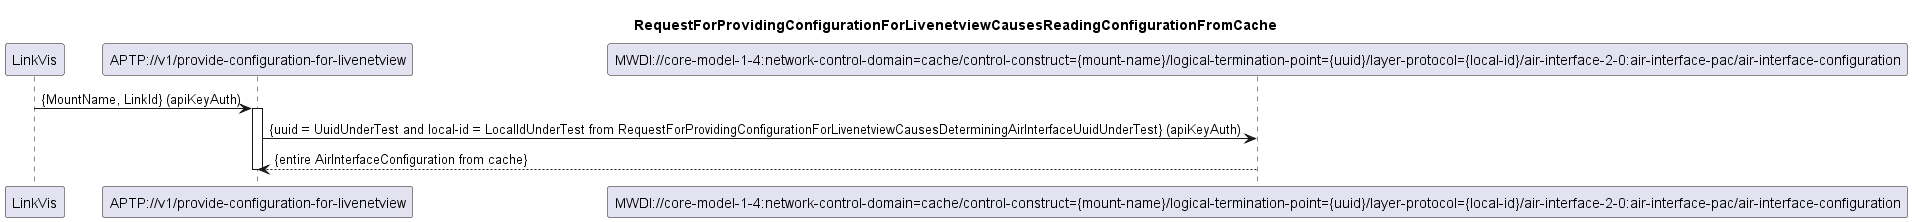

The diagram above was rendered by PlantUML. Its source (embedded in the PNG):
@startuml ReadingConfigFromCache
skinparam responseMessageBelowArrow true

title
RequestForProvidingConfigurationForLivenetviewCausesReadingConfigurationFromCache
end title

participant "LinkVis" as LinkVis
participant "APTP://v1/provide-configuration-for-livenetview" as APTP_Config
participant "MWDI://core-model-1-4:network-control-domain=cache/control-construct={mount-name}/logical-termination-point={uuid}/layer-protocol={local-id}/air-interface-2-0:air-interface-pac/air-interface-configuration" as MwdiConfig

LinkVis -> APTP_Config: {MountName, LinkId} (apiKeyAuth)
activate APTP_Config

APTP_Config -> MwdiConfig: {uuid = UuidUnderTest and local-id = LocalIdUnderTest from RequestForProvidingConfigurationForLivenetviewCausesDeterminingAirInterfaceUuidUnderTest} (apiKeyAuth)
MwdiConfig --> APTP_Config: {entire AirInterfaceConfiguration from cache}

deactivate APTP_Config

@enduml